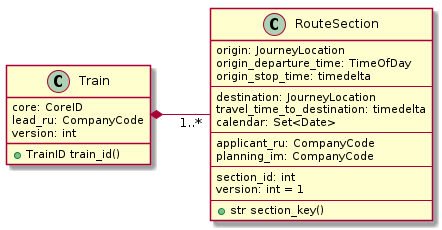

The diagram above was rendered by PlantUML. Its source (embedded in the PNG):
@startuml
left to right direction

class Train {
    core: CoreID
    lead_ru: CompanyCode
    version: int

    +TrainID train_id()
}

class RouteSection {
    origin: JourneyLocation
    origin_departure_time: TimeOfDay
    origin_stop_time: timedelta
    ---
    destination: JourneyLocation
    travel_time_to_destination: timedelta
    calendar: Set<Date>
    ---
    applicant_ru: CompanyCode
    planning_im: CompanyCode
    ---
    section_id: int
    version: int = 1
    ---
    + str section_key()
}

Train *-- "1..*" RouteSection

@enduml